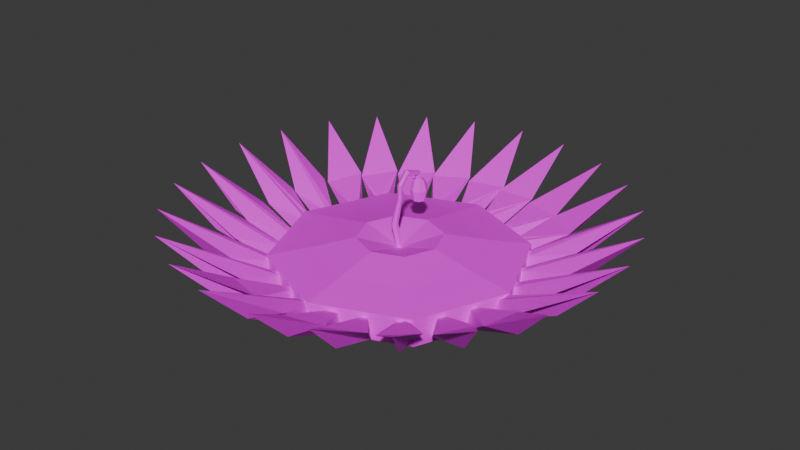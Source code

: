 # Source: pallensia.blend  (saved by Blender 4.4.32; exported with 4.5.12 LTS)
import bpy
from mathutils import Matrix  # noqa: F401  (used for matrix-valued properties, if any)

bpy.ops.wm.read_factory_settings(use_empty=True)
scene = bpy.context.scene
scene.name = 'Scene'

# ---- collections
col_collection = bpy.data.collections.new('Collection'); scene.collection.children.link(col_collection)

# ---- images (referenced by path relative to the original .blend; pixels are not part of the script)
import os
ASSET_DIR = os.environ.get("B2B_ASSET_DIR", "")  # directory of the original .blend (textures are referenced by path, not embedded)
HERE = os.path.dirname(os.path.abspath(__file__))  # packed textures are extracted next to this script under _unpacked/

def load_image(name, relpath, width, height, colorspace="sRGB"):
    """Load a texture the original file referenced (path relative to the .blend, or extracted next to this script)."""
    p = next((c for c in (os.path.join(HERE, relpath), os.path.join(ASSET_DIR, relpath)) if relpath and os.path.exists(c)), "")
    if p:
        img = bpy.data.images.load(p, check_existing=True)
        img.name = name
    else:  # same state as the original file: an image datablock whose file is absent (Cycles renders it pink)
        img = bpy.data.images.new(name, width, height)
        img.source = "FILE"
        img.filepath = "//" + (relpath or name)
    img.colorspace_settings.name = colorspace
    return img
img_pallensia_1_png = load_image('pallensia_1.PNG', 'pallensia_1.PNG', 1024, 1024, 'sRGB')

# ---- materials (node trees are filled in below, after node groups)
mat_material = bpy.data.materials.new('Material')

# ---- material node trees
mat_material.use_nodes = True; mat_material.node_tree.nodes.clear()
_N = mat_material.node_tree.nodes; _L = mat_material.node_tree.links
n0 = _N.new('ShaderNodeBsdfPrincipled'); n0.name = 'Principled BSDF'; n0.location = (10, 300)
n1 = _N.new('ShaderNodeOutputMaterial'); n1.name = 'Material Output'; n1.location = (300, 300)
n2 = _N.new('ShaderNodeTexImage'); n2.name = 'Image Texture'; n2.location = (-280, 280)
n2.image = img_pallensia_1_png
_L.new(n0.outputs[0], n1.inputs[0])
_L.new(n2.outputs[0], n0.inputs[0])
n1.is_active_output = True

# ---- world
world_world = bpy.data.worlds.new('World'); scene.world = world_world
world_world.use_nodes = True; world_world.node_tree.nodes.clear()
_N = world_world.node_tree.nodes; _L = world_world.node_tree.links
n0 = _N.new('ShaderNodeOutputWorld'); n0.name = 'World Output'; n0.location = (300, 300)
n1 = _N.new('ShaderNodeBackground'); n1.name = 'Background'; n1.location = (10, 300)
n1.inputs[0].default_value = (0.05088, 0.05088, 0.05088, 1.0)
_L.new(n1.outputs[0], n0.inputs[0])
n0.is_active_output = True
world_world.color = (0.05088, 0.05088, 0.05088)
world_world.sun_shadow_jitter_overblur = 0.0

# ---- meshes
me_sphere = bpy.data.meshes.new('Sphere')
me_sphere.from_pydata([(0.03374, 0.2304, 0.6422), (0.04728, 0.2439, 0.5766), (0.03374, 0.2304, 0.4972), (0.04728, 0.1977, 0.6422), (0.06642, 0.1977, 0.5766), (0.04728, 0.1977, 0.4972), (0.03374, 0.165, 0.6422), (0.04728, 0.1515, 0.5766), (0.03374, 0.165, 0.4972), (0.001051, 0.1515, 0.6422), (0.001051, 0.1323, 0.5766), (0.001051, 0.1515, 0.4972), (-0.03164, 0.165, 0.6422), (-0.04518, 0.1515, 0.5766), (-0.03164, 0.165, 0.4972), (0.001051, 0.1977, 0.5163), (-0.04518, 0.1977, 0.6422), (-0.06432, 0.1977, 0.5766), (-0.04518, 0.1977, 0.4972), (-0.03164, 0.2304, 0.6422), (-0.04518, 0.2439, 0.5766), (-0.03164, 0.2304, 0.4972), (0.001051, 0.1977, 0.6661), (0.001051, 0.2439, 0.6422), (0.001051, 0.2631, 0.5766), (0.001051, 0.2439, 0.4972), (-1.103, 0.4198, 0.2455), (-1.28, 0.3125, 0.2147), (-1.566, 0.4269, 0.5271), (-1.135, 0.134, 0.2346), (-0.9615, 0.6834, 0.2455), (-1.16, 0.6239, 0.2147), (-1.408, 0.8065, 0.5271), (-0.7746, 0.3453, -0.001093), (-1.065, 0.415, 0.2346), (-0.77, 0.8931, 0.2455), (-0.9766, 0.8827, 0.2147), (-1.174, 1.119, 0.5271), (-0.9343, 0.6571, 0.2346), (-0.5277, 1.054, 0.2455), (-0.7306, 1.095, 0.2147), (-0.8642, 1.372, 0.5271), (-0.7447, 0.8657, 0.2346), (-0.9539, -0.6994, 0.2455), (-0.9601, -0.9061, 0.2147), (-1.212, -1.084, 0.5271), (-0.7318, -0.8821, 0.2346), (-0.7623, -0.3739, 0.01474), (-1.098, -0.4373, 0.2455), (-1.156, -0.6359, 0.2147), (-1.444, -0.7448, 0.5271), (-0.9291, -0.6699, 0.2346), (-1.17, -0.1626, 0.2455), (-1.274, -0.3417, 0.2147), (-1.579, -0.3787, 0.5271), (-0.8024, -0.2808, -0.001093), (-1.061, -0.4288, 0.2346), (-1.172, 0.1443, 0.2455), (-1.318, -0.002046, 0.2147), (-1.623, 0.04084, 0.5271), (-1.135, -0.1409, 0.2346), (-0.2603, 1.15, 0.2455), (-0.4477, 1.238, 0.2147), (-0.5113, 1.539, 0.5271), (-0.346, 0.7734, -0.001093), (-0.516, 1.018, 0.2346), (0.03743, 1.179, 0.2455), (-0.122, 1.311, 0.2147), (-0.1079, 1.618, 0.5271), (-0.2431, 1.116, 0.2346), (0.3181, 1.136, 0.2455), (0.1948, 1.302, 0.2147), (0.2818, 1.597, 0.5271), (0.03063, 1.142, 0.2346), (0.3746, 0.7594, 0.01474), (0.6004, 1.016, 0.2455), (0.5239, 1.208, 0.2147), (0.684, 1.471, 0.5271), (0.28, 0.8004, -0.001093), (0.324, 1.095, 0.2346), (0.8261, 0.8437, 0.2455), (0.7976, 1.049, 0.2147), (1.016, 1.266, 0.5271), (0.5766, 0.9867, 0.2346), (1.012, 0.6095, 0.2455), (1.036, 0.8149, 0.2147), (1.302, 0.9705, 0.5271), (0.8066, 0.8105, 0.2346), (0.7894, 0.3119, 0.01474), (1.129, 0.3507, 0.2455), (1.201, 0.5445, 0.2147), (1.496, 0.6322, 0.5271), (0.7467, 0.4057, -0.001093), (0.9773, 0.5949, 0.2346), (0.6386, -0.9981, 0.2455), (0.8446, -1.017, 0.2147), (1.007, -1.279, 0.5271), (0.8344, -0.7875, 0.2346), (0.2989, -0.7976, 0.01474), (0.3305, -1.138, 0.2455), (0.5228, -1.214, 0.2147), (0.6042, -1.511, 0.5271), (0.3936, -0.7569, -0.001093), (0.578, -0.9914, 0.2346), (0.05031, -1.184, 0.2455), (0.2188, -1.304, 0.2147), (0.2271, -1.612, 0.5271), (0.3255, -1.1, 0.2346), (0.8963, -0.7746, 0.2455), (1.099, -0.7337, 0.2147), (1.329, -0.9383, 0.5271), (0.7413, -0.4209, -0.001093), (1.024, -0.5169, 0.2346), (0.7949, -0.3031, 0.01474), (1.072, -0.5039, 0.2455), (1.256, -0.4097, 0.2147), (1.533, -0.5444, 0.5271), (1.125, -0.2213, 0.2346), (1.181, 0.06428, 0.2455), (1.299, 0.2346, 0.2147), (1.606, 0.2475, 0.5271), (1.094, 0.3382, 0.2346), (1.163, -0.2191, 0.2455), (1.318, -0.08168, 0.2147), (1.62, -0.1426, 0.5271), (1.144, 0.0678, 0.2346), (-0.2477, -1.158, 0.2455), (-0.1147, -1.317, 0.2147), (-0.184, -1.617, 0.5271), (0.03958, -1.147, 0.2346), (-0.3112, -0.792, 0.01474), (-0.5162, -1.066, 0.2455), (-0.4247, -1.251, 0.2147), (-0.5636, -1.526, 0.5271), (-0.2138, -0.8254, -0.001093), (-0.2344, -1.123, 0.2346), (-0.7602, -0.907, 0.2455), (-0.7169, -1.109, 0.2147), (-0.9188, -1.342, 0.5271), (-0.4083, -0.7479, -0.001093), (-0.501, -1.031, 0.2346), (-0.855, 0.1416, 0.01707), (-0.8491, 0.1559, 0.1533), (-0.856, 0.1391, 0.01383), (-0.8451, 0.1655, 0.1571), (-0.8414, 0.1744, 0.1524), (-0.8261, 0.2115, 0.1506), (-0.8533, 0.1458, 0.01059), (-0.8533, 0.1458, 0.00677), (-0.8144, 0.2398, 0.01557), (-0.8141, 0.2405, 0.01604), (-0.8514, 0.1504, 0.008005), (-0.77, 0.347, 4.566e-05), (-0.7642, 0.361, 0.1482), (-0.7704, 0.3459, -0.001752), (-0.763, 0.3638, 0.1496), (-0.7616, 0.367, 0.1484), (-0.7439, 0.4099, 0.1498), (-0.732, 0.4387, 0.01769), (-0.7308, 0.4415, 0.01988), (-0.7695, 0.3481, -0.0009122), (-0.6921, 0.5348, 0.02424), (-0.6871, 0.5471, 0.158), (-0.6931, 0.5326, 0.02012), (-0.6797, 0.5648, 0.1686), (-0.669, 0.5907, 0.1627), (-0.651, 0.6343, 0.1675), (-0.6886, 0.5433, 0.01922), (-0.6887, 0.5432, 0.01256), (-0.6318, 0.652, 0.05787), (-0.6461, 0.6461, 0.05137), (-0.6506, 0.6351, 0.04163), (-0.6461, 0.6461, 0.1276), (-0.6866, 0.5482, 0.01492), (-0.5414, 0.6894, 0.02598), (-0.5275, 0.6952, 0.1565), (-0.5439, 0.6884, 0.02297), (-0.5136, 0.701, 0.1615), (-0.5013, 0.706, 0.1548), (-0.4655, 0.7208, 0.1526), (-0.5331, 0.6929, 0.01739), (-0.5331, 0.6928, 0.01136), (-0.4373, 0.7325, 0.01983), (-0.4401, 0.7314, 0.01803), (-0.5286, 0.6947, 0.01247), (-0.6111, -0.6605, 0.1632), (-0.5996, -0.6653, 0.0377), (-0.5975, -0.6662, 0.0337), (-0.6377, -0.6495, 0.1797), (-0.6546, -0.6254, 0.1655), (-0.6674, -0.5945, 0.1619), (-0.6461, -0.6461, 0.1783), (-0.6159, -0.6586, 0.03345), (-0.6157, -0.6586, 0.02212), (-0.6718, -0.584, 0.03193), (-0.6779, -0.5693, 0.03951), (-0.6207, -0.6566, 0.02459), (-0.6461, -0.6461, 0.03317), (-0.72, -0.4675, 0.00894), (-0.726, -0.4531, 0.1505), (-0.719, -0.4701, 0.005475), (-0.7284, -0.4472, 0.1529), (-0.7308, -0.4416, 0.1501), (-0.7467, -0.4031, 0.1488), (-0.7202, -0.4671, 0.004141), (-0.7202, -0.4672, 0.002431), (-0.7562, -0.3802, 0.04398), (-0.7582, -0.3753, 0.01339), (-0.7521, -0.3901, 0.01145), (-0.7221, -0.4625, 0.003791), (-0.8052, -0.262, 0.1481), (-0.7994, -0.2759, -0.0006383), (-0.7991, -0.2767, -0.001912), (-0.8063, -0.2593, 0.1495), (-0.8076, -0.2561, 0.1483), (-0.8257, -0.2125, 0.1502), (-0.8374, -0.1843, 0.0186), (-0.8389, -0.1806, 0.02156), (-0.7997, -0.2752, -0.001303), (-0.8888, -0.06012, 0.1612), (-0.8839, -0.07194, 0.03245), (-0.883, -0.07409, 0.0284), (-0.8983, -0.03708, 0.1753), (-0.9131, -0.001378, 0.1684), (-0.9137, -8.394e-08, 0.1686), (-0.9018, 0.02878, 0.1651), (-0.8893, -0.05877, 0.02779), (-0.8893, -0.05891, 0.01832), (-0.8996, 0.03394, 0.03718), (-0.8917, 0.05312, 0.04664), (-0.8913, -0.05392, 0.02075), (-0.9137, -1.049e-07, 0.03837), (-0.3276, 0.778, 0.1481), (-0.3418, 0.7721, 0.0006044), (-0.3432, 0.7715, -0.001609), (-0.3249, 0.7791, 0.1495), (-0.3219, 0.7803, 0.1482), (-0.2803, 0.7976, 0.1488), (-0.2491, 0.8105, 0.0162), (-0.2499, 0.8102, 0.0156), (-0.3405, 0.7726, -0.0006211), (-0.1441, 0.854, 0.01771), (-0.1315, 0.8592, 0.1555), (-0.1464, 0.853, 0.01355), (-0.1178, 0.8649, 0.1635), (-0.05483, 0.891, 0.1627), (-0.09879, 0.8728, 0.1586), (-0.1392, 0.856, 0.01267), (-0.1392, 0.856, 0.00816), (-0.02429, 0.9036, 0.05519), (-0.04637, 0.8945, 0.03593), (-0.1342, 0.8581, 0.01045), (0.06144, 0.8882, 0.03673), (0.07508, 0.8826, 0.1602), (0.05906, 0.8892, 0.03399), (0.09421, 0.8747, 0.1667), (0.1103, 0.868, 0.1575), (0.1447, 0.8537, 0.1548), (0.0749, 0.8827, 0.02528), (0.07479, 0.8827, 0.01667), (0.1721, 0.8424, 0.02418), (0.1668, 0.8446, 0.02098), (0.0792, 0.8809, 0.01764), (0.2965, 0.7909, 0.1481), (0.2822, 0.7968, 0.0007756), (0.2807, 0.7974, -0.00156), (0.2991, 0.7898, 0.1493), (0.3019, 0.7886, 0.1481), (0.343, 0.7716, 0.1483), (0.3713, 0.7599, 0.02561), (0.3734, 0.759, 0.01435), (0.2836, 0.7962, -0.0005439), (0.4828, 0.7137, 0.1529), (0.4697, 0.7191, 0.01116), (0.4674, 0.7201, 0.006962), (0.4925, 0.7097, 0.1585), (0.5055, 0.7043, 0.1548), (0.5498, 0.686, 0.1584), (0.4713, 0.7185, 0.006341), (0.4713, 0.7185, 0.003906), (0.581, 0.673, 0.04389), (0.5652, 0.6796, 0.03034), (0.4763, 0.7164, 0.006128), (0.6604, 0.6116, 0.04314), (0.6659, 0.5981, 0.1625), (0.6594, 0.6139, 0.04056), (0.6752, 0.5758, 0.1696), (0.6827, 0.5575, 0.1589), (0.6967, 0.5239, 0.156), (0.6672, 0.595, 0.02979), (0.6672, 0.5952, 0.01971), (0.7079, 0.4968, 0.02648), (0.7051, 0.5035, 0.0226), (0.669, 0.5908, 0.0206), (0.747, 0.4024, 0.001834), (0.753, 0.388, 0.1482), (0.7461, 0.4046, -0.001288), (0.7541, 0.3852, 0.1495), (0.7553, 0.3823, 0.1482), (0.772, 0.342, 0.1477), (0.7797, 0.3233, 0.06476), (0.7835, 0.3143, 0.01272), (0.7478, 0.4006, 1.175e-05), (0.6235, -0.6554, 0.1642), (0.6369, -0.6499, 0.0479), (0.6392, -0.6489, 0.04544), (0.5988, -0.6656, 0.1717), (0.5791, -0.6738, 0.1599), (0.5459, -0.6876, 0.1567), (0.618, -0.6577, 0.03302), (0.6182, -0.6576, 0.02188), (0.5266, -0.6955, 0.02361), (0.5191, -0.6987, 0.02785), (0.6138, -0.6594, 0.02271), (0.3727, -0.7593, 0.1469), (0.3873, -0.7533, -0.001997), (0.3874, -0.7532, -0.002214), (0.3717, -0.7597, 0.1474), (0.3706, -0.7602, 0.1469), (0.3295, -0.7772, 0.1467), (0.3188, -0.7816, 0.0997), (0.3031, -0.7881, 0.01147), (0.3872, -0.7533, -0.002122), (0.2004, -0.8307, 0.00395), (0.1869, -0.8363, 0.1502), (0.2028, -0.8297, -0.000325), (0.1812, -0.8386, 0.1534), (0.1738, -0.8417, 0.1511), (0.1287, -0.8604, 0.1544), (0.2025, -0.8298, -0.0003925), (0.2025, -0.8298, -0.0006218), (0.1069, -0.8694, 0.0251), (0.09662, -0.8737, 0.03384), (0.1974, -0.8319, 0.001571), (0.7329, -0.4364, 0.1492), (0.7386, -0.4227, 0.001696), (0.7393, -0.4209, -0.001408), (0.7311, -0.4407, 0.1516), (0.7289, -0.4461, 0.1498), (0.7104, -0.4908, 0.1526), (0.6971, -0.5229, 0.0288), (0.7002, -0.5153, 0.02248), (0.7378, -0.4246, 0.0001457), (0.8215, -0.2224, 0.1488), (0.8276, -0.2078, 0.003976), (0.8287, -0.2053, 0.0003666), (0.8201, -0.226, 0.1504), (0.8186, -0.2295, 0.1486), (0.8023, -0.269, 0.1476), (0.8284, -0.2059, 8.394e-05), (0.8284, -0.2059, -0.0003005), (0.7957, -0.2848, 0.07611), (0.7913, -0.2954, 0.01203), (0.8061, -0.2598, 0.00703), (0.8264, -0.2107, 0.001145), (0.8325, 0.1961, 0.1504), (0.8269, 0.2095, 0.004842), (0.8259, 0.212, 0.0006148), (0.835, 0.19, 0.1538), (0.8382, 0.1823, 0.1513), (0.8566, 0.1378, 0.1544), (0.8262, 0.2111, 0.0004549), (0.8262, 0.2111, -5.204e-05), (0.8698, 0.106, 0.03341), (0.8656, 0.116, 0.02493), (0.8283, 0.2061, 0.002096), (0.9064, 0.0176, 0.04661), (0.911, 0.006541, 0.1665), (0.9055, 0.01962, 0.04274), (0.9044, -0.02242, 0.177), (0.9137, 0.0, 0.1706), (0.8946, -0.04614, 0.1626), (0.8813, -0.07822, 0.1592), (0.9123, -0.003404, 0.0409), (0.9137, -2.098e-08, 0.04296), (0.9123, -0.003223, 0.0272), (0.8705, -0.1043, 0.0333), (0.875, -0.09342, 0.02746), (0.9106, -0.007466, 0.02794), (-0.01647, -0.9069, 0.1649), (-0.003215, -0.9123, 0.04978), (-0.000905, -0.9133, 0.04736), (-0.04213, -0.8962, 0.1726), (-0.06257, -0.8878, 0.1604), (-0.09557, -0.8741, 0.1572), (-0.02297, -0.9042, 0.03437), (-0.02282, -0.9042, 0.02279), (-0.114, -0.8664, 0.02435), (-0.1222, -0.8631, 0.02892), (-0.02714, -0.9024, 0.02361), (-0.2309, -0.818, 0.1483), (-0.2163, -0.8241, 0.002383), (-0.2139, -0.8251, -0.00114), (-0.2338, -0.8168, 0.1496), (-0.2367, -0.8156, 0.1482), (-0.2765, -0.7991, 0.1473), (-0.2908, -0.7932, 0.08311), (-0.3028, -0.7882, 0.01181), (-0.2597, -0.8061, 0.005526), (-0.2184, -0.8232, 0.0002877), (-0.4236, -0.7382, 0.1488), (-0.4098, -0.7439, 0.0006732), (-0.4085, -0.7445, -0.00163), (-0.4272, -0.7367, 0.1508), (-0.4318, -0.7348, 0.1493), (-0.4764, -0.7163, 0.1519), (-0.5021, -0.7057, 0.02142), (-0.5086, -0.703, 0.02682), (-0.4112, -0.7434, -0.0004868), (9.443e-08, 0.9137, -0.009549), (1.049e-08, 0.9137, 0.1865), (0.6461, 0.6461, -0.009549), (0.6461, 0.6461, 0.1865), (0.9137, 0.0, -0.009549), (0.9137, 4.197e-08, 0.1865), (0.6461, -0.6461, -0.009549), (0.6461, -0.6461, 0.1865), (1.049e-08, -0.9137, -0.009549), (9.443e-08, -0.9137, 0.1865), (-0.6461, -0.6461, -0.009549), (-0.6461, -0.6461, 0.1865), (-0.9137, -1.049e-07, -0.009549), (-0.9137, -8.394e-08, 0.1865), (-0.6461, 0.6461, -0.009549), (-0.6461, 0.6461, 0.1865), (1.049e-08, -6.295e-08, 0.2064), (0.3046, 0.0, 0.296), (0.6091, -6.295e-08, 0.2365), (-0.6091, -8.394e-08, 0.2365), (-0.3046, -6.295e-08, 0.296), (1.049e-08, 0.6091, 0.2365), (9.443e-08, 0.3046, 0.296), (1.049e-08, -0.3046, 0.296), (9.443e-08, -0.6091, 0.2365), (0.4307, -0.4307, 0.2365), (0.2154, -0.2154, 0.296), (-0.2154, 0.2154, 0.296), (-0.4307, 0.4307, 0.2365), (0.2154, 0.2154, 0.296), (0.4307, 0.4307, 0.2365), (-0.4307, -0.4307, 0.2365), (-0.2154, -0.2154, 0.296), (0.001051, 0.01559, 0.5719), (0.01695, 0.00641, 0.5719), (0.01695, -0.01195, 0.5719), (0.001051, -0.02113, 0.5719), (-0.01485, -0.01195, 0.5719), (-0.01485, 0.00641, 0.5719), (0.001051, 0.01265, 0.6538), (-0.006878, 0.07481, 0.7104), (-0.001617, 0.1691, 0.6915), (0.01605, 0.1768, 0.6939), (0.001051, 0.1977, 0.6661), (0.01464, 0.07481, 0.7228), (0.01849, 0.00494, 0.6603), (0.01871, 0.1914, 0.7063), (0.01464, 0.07481, 0.7477), (0.01849, -0.01048, 0.6732), (0.003718, 0.1984, 0.7164), (-0.006878, 0.07481, 0.7601), (0.001051, -0.01819, 0.6797), (-0.01394, 0.1908, 0.714), (-0.0284, 0.07481, 0.7477), (-0.01638, -0.01048, 0.6732), (-0.01661, 0.1761, 0.7016), (-0.0284, 0.07481, 0.7228), (-0.01638, 0.00494, 0.6603), (0.01055, 0.1778, 0.6538), (0.001051, 0.1748, 0.6543), (-0.004045, 0.1735, 0.6525), (0.01667, 0.1806, 0.6539), (0.01697, 0.1818, 0.6545), (0.02006, 0.1956, 0.6558), (0.02094, 0.2013, 0.655), (0.0204, 0.1977, 0.6561), (0.008246, 0.2129, 0.6567), (0.0123, 0.2089, 0.6579), (0.004627, 0.2153, 0.6562), (-0.01257, 0.2098, 0.6565), (-0.01136, 0.2101, 0.657), (0.001051, 0.2138, 0.6578), (-0.01617, 0.2086, 0.6549), (-0.01848, 0.1977, 0.656), (-0.02012, 0.1908, 0.6537), (-0.02061, 0.1875, 0.6527), (-0.008206, 0.1758, 0.6528), (-0.01491, 0.1817, 0.6544), (-0.05492, -0.006315, 0.3822), (-0.03247, 0.006643, 0.3822), (-0.05492, -0.03223, 0.3822), (-0.03247, -0.04519, 0.3822), (-0.01003, -0.03223, 0.3822), (-0.01003, -0.006315, 0.3822), (5.328e-09, -6.656e-08, 0.2064), (-0.002378, 0.01792, 0.2119), (0.01061, 0.01061, 0.2108), (0.01697, 0.006713, 0.2122), (8.607e-09, 0.01666, 0.2113), (0.01709, -6.328e-08, 0.2114), (0.0168, -0.01578, 0.2132), (0.01615, -0.01615, 0.2131), (1.033e-08, -0.02548, 0.2139), (-0.002868, -0.02714, 0.2147), (-0.01815, -0.01815, 0.2139), (-0.02234, -0.01594, 0.2149), (-0.0221, 0.006598, 0.2137), (-0.02193, -6.525e-08, 0.2128), (-0.01222, 0.01222, 0.2114)], [], [(25, 24, 1, 2), (23, 22, 0), (15, 25, 2), (24, 23, 0, 1), (15, 2, 5), (1, 0, 3, 4), (2, 1, 4, 5), (0, 22, 3), (3, 22, 6), (15, 5, 8), (4, 3, 6, 7), (5, 4, 7, 8), (8, 7, 10, 11), (6, 22, 9), (15, 8, 11), (7, 6, 9, 10), (11, 10, 13, 14), (9, 22, 12), (15, 11, 14), (10, 9, 12, 13), (14, 13, 17, 18), (12, 22, 16), (15, 14, 18), (13, 12, 16, 17), (18, 17, 20, 21), (16, 22, 19), (15, 18, 21), (17, 16, 19, 20), (21, 20, 24, 25), (19, 22, 23), (15, 21, 25), (20, 19, 23, 24), (29, 143, 141, 142), (26, 28, 29, 142, 144, 145, 146), (29, 28, 27, 148, 147, 143), (27, 28, 26, 150, 149), (26, 146, 150), (148, 27, 149, 151), (34, 33, 154, 152, 153), (157, 30, 32, 34, 153, 155, 156), (33, 34, 32, 31), (31, 32, 30, 159, 158), (30, 157, 159), (33, 31, 158, 160, 154), (38, 163, 161, 162), (166, 35, 37, 38, 162, 164, 165), (38, 37, 36, 168, 167, 163), (36, 37, 35, 169, 170, 171), (172, 169, 35, 166), (173, 168, 36, 171), (42, 176, 174, 175), (179, 39, 41, 42, 175, 177, 178), (176, 42, 41, 40, 181, 180), (40, 41, 39, 182, 183), (182, 39, 179), (184, 181, 40, 183), (185, 46, 187, 186), (189, 190, 43, 45, 46, 185, 188, 191), (192, 187, 46, 45, 44, 193), (44, 45, 43, 195, 194), (190, 195, 43), (193, 44, 194, 197, 196), (199, 51, 200, 198), (48, 50, 51, 199, 201, 202, 203), (51, 50, 49, 205, 204, 200), (49, 50, 48, 47), (47, 48, 203, 206, 207), (205, 49, 47, 207, 208, 209), (210, 56, 55, 212, 211), (52, 54, 56, 210, 213, 214, 215), (55, 56, 54, 53), (53, 54, 52, 217, 216), (52, 215, 217), (55, 53, 216, 218, 212), (219, 60, 221, 220), (57, 59, 60, 219, 222, 223, 224, 225), (60, 59, 58, 227, 226, 221), (58, 59, 57, 229, 228), (57, 225, 229), (227, 58, 228, 231, 230), (232, 65, 64, 234, 233), (237, 61, 63, 65, 232, 235, 236), (64, 65, 63, 62), (62, 63, 61, 238, 239), (61, 237, 238), (64, 62, 239, 240, 234), (69, 243, 241, 242), (245, 66, 68, 69, 242, 244, 246), (243, 69, 68, 67, 248, 247), (67, 68, 66, 249, 250), (66, 245, 249), (251, 248, 67, 250), (73, 254, 252, 253), (257, 70, 72, 73, 253, 255, 256), (254, 73, 72, 71, 259, 258), (71, 72, 70, 260, 261), (70, 257, 260), (262, 259, 71, 261), (263, 79, 78, 265, 264), (268, 75, 77, 79, 263, 266, 267), (78, 79, 77, 76), (76, 77, 75, 74), (74, 75, 268, 269, 270), (265, 78, 76, 74, 270, 271), (272, 83, 274, 273), (277, 80, 82, 83, 272, 275, 276), (274, 83, 82, 81, 279, 278), (81, 82, 80, 280, 281), (80, 277, 280), (282, 279, 81, 281), (87, 285, 283, 284), (84, 86, 87, 284, 286, 287, 288), (285, 87, 86, 85, 290, 289), (85, 86, 84, 291, 292), (291, 84, 288), (85, 292, 293, 290), (93, 92, 296, 294, 295), (89, 91, 93, 295, 297, 298, 299), (92, 93, 91, 90), (90, 91, 89, 88), (300, 301, 88, 89, 299), (296, 92, 90, 88, 301, 302), (303, 97, 305, 304), (308, 94, 96, 97, 303, 306, 307), (97, 96, 95, 310, 309, 305), (95, 96, 94, 312, 311), (94, 308, 312), (310, 95, 311, 313), (314, 103, 102, 316, 315), (319, 99, 101, 103, 314, 317, 318), (102, 103, 101, 100), (100, 101, 99, 98), (321, 98, 99, 319, 320), (102, 100, 98, 321, 322, 316), (324, 107, 325, 323), (328, 104, 106, 107, 324, 326, 327), (329, 325, 107, 106, 105, 330), (105, 106, 104, 332, 331), (332, 104, 328), (330, 105, 331, 333), (334, 112, 111, 336, 335), (339, 108, 110, 112, 334, 337, 338), (111, 112, 110, 109), (109, 110, 108, 340, 341), (340, 108, 339), (111, 109, 341, 342, 336), (343, 117, 345, 344), (348, 114, 116, 117, 343, 346, 347), (345, 117, 116, 115, 350, 349), (115, 116, 114, 113), (351, 352, 113, 114, 348), (115, 113, 352, 353, 354, 350), (355, 121, 357, 356), (118, 120, 121, 355, 358, 359, 360), (357, 121, 120, 119, 362, 361), (119, 120, 118, 363, 364), (363, 118, 360), (119, 364, 365, 362), (125, 368, 366, 367), (122, 124, 125, 367, 370, 369, 371, 372), (125, 124, 123, 375, 373, 374, 368), (123, 124, 122, 376, 377), (372, 376, 122), (123, 377, 378, 375), (379, 129, 381, 380), (383, 384, 126, 128, 129, 379, 382), (385, 381, 129, 128, 127, 386), (127, 128, 126, 388, 387), (384, 388, 126), (386, 127, 387, 389), (390, 135, 134, 392, 391), (395, 131, 133, 135, 390, 393, 394), (134, 135, 133, 132), (132, 133, 131, 130), (397, 130, 131, 395, 396), (399, 392, 134, 132, 130, 397, 398), (400, 140, 139, 402, 401), (404, 405, 136, 138, 140, 400, 403), (139, 140, 138, 137), (137, 138, 136, 407, 406), (407, 136, 405), (408, 402, 139, 137, 406), (256, 255, 253, 252, 254, 258, 259, 262, 261, 260, 257), (266, 263, 264, 265, 271, 270, 269, 268, 267), (272, 273, 274, 278, 279, 282, 281, 280, 277, 276, 275), (286, 284, 283, 285, 289, 290, 293, 292, 291, 288, 287), (297, 295, 294, 296, 302, 301, 300, 299, 298), (358, 355, 356, 357, 361, 362, 365, 364, 363, 360, 359), (367, 366, 368, 374, 370), (371, 369, 370, 374, 373, 375, 378, 377, 376, 372), (346, 343, 344, 345, 349, 350, 354, 353, 352, 351, 348, 347), (337, 334, 335, 336, 342, 341, 340, 339, 338), (317, 314, 315, 316, 322, 321, 320, 319, 318), (326, 324, 323, 325, 329, 330, 333, 331, 332, 328, 327), (311, 312, 308, 307, 306, 303, 304, 305, 309, 310, 313), (403, 400, 401, 402, 408, 406, 407, 405, 404), (393, 390, 391, 392, 399, 398, 397, 396, 395, 394), (188, 185, 186, 187, 192, 193, 196, 197, 191), (388, 384, 383, 382, 379, 380, 381, 385, 386, 389, 387), (222, 219, 220, 221, 226, 227, 230, 231, 224, 223), (213, 210, 211, 212, 218, 216, 217, 215, 214), (201, 199, 198, 200, 204, 205, 209, 208, 207, 206, 203, 202), (195, 190, 189, 191, 197, 194), (161, 163, 167, 168, 173, 171, 170, 172, 166, 165, 164, 162), (155, 153, 152, 154, 160, 158, 159, 157, 156), (144, 142, 141, 143, 147, 148, 151, 149, 150, 146, 145), (228, 229, 225, 224, 231), (242, 241, 243, 247, 248, 251, 250, 249, 245, 246, 244), (232, 233, 234, 240, 239, 238, 237, 236, 235), (175, 174, 176, 180, 181, 184, 183, 182, 179, 178, 177), (170, 169, 172), (409, 410, 412, 411), (411, 412, 414, 413), (413, 414, 416, 415), (415, 416, 418, 417), (417, 418, 420, 419), (419, 420, 422, 421), (438, 425, 426), (421, 422, 424, 423), (423, 424, 410, 409), (409, 411, 413, 415, 417, 419, 421, 423), (426, 425, 435), (430, 410, 424, 437), (432, 425, 441), (435, 425, 432), (436, 429, 425), (439, 412, 410, 430), (441, 425, 429), (420, 440, 428, 422), (440, 441, 429, 428), (425, 438, 431), (438, 439, 430, 431), (424, 422, 428, 437), (437, 428, 429, 436), (416, 434, 433, 418), (434, 435, 432, 433), (418, 433, 440, 420), (433, 432, 441, 440), (425, 431, 436), (431, 430, 437, 436), (414, 427, 434, 416), (427, 426, 435, 434), (412, 439, 427, 414), (439, 438, 426, 427), (467, 470, 451, 450, 469, 468), (474, 473, 455, 451, 470, 471, 472), (477, 458, 455, 473, 476, 475), (481, 461, 458, 477, 480, 479, 478), (484, 464, 461, 481, 482, 483), (485, 469, 450, 464, 484, 486), (487, 447, 442, 488), (489, 446, 447, 487), (490, 445, 446, 489), (491, 444, 445, 490), (492, 443, 444, 491), (488, 442, 443, 492), (447, 466, 448, 442), (466, 465, 449, 448), (465, 464, 450, 449), (446, 463, 466, 447), (463, 462, 465, 466), (462, 461, 464, 465), (445, 460, 463, 446), (460, 459, 462, 463), (459, 458, 461, 462), (444, 457, 460, 445), (457, 456, 459, 460), (456, 455, 458, 459), (443, 454, 457, 444), (454, 453, 456, 457), (453, 451, 455, 456), (442, 448, 454, 443), (448, 449, 453, 454), (449, 450, 451, 453), (477, 475, 476, 452, 480), (476, 473, 474, 452), (452, 474, 472, 471), (470, 467, 468, 452, 471), (485, 486, 452, 468, 469), (484, 483, 482, 452, 486), (481, 478, 479, 452, 482), (452, 479, 480), (494, 488, 492, 496, 495, 497), (498, 496, 492, 491, 499), (500, 499, 491, 490, 502, 501), (504, 503, 502, 490, 489), (506, 504, 489, 487, 505), (488, 494, 507, 505, 487), (498, 493, 495, 496), (493, 498, 499, 500), (503, 493, 501, 502), (493, 500, 501), (493, 506, 505, 507), (506, 493, 503, 504), (497, 495, 493), (494, 497, 493, 507)])
_uv = me_sphere.uv_layers.new(name='UVMap')
_uv.uv.foreach_set('vector', [0.7617, 0.3476, 0.76, 0.3309, 0.7708, 0.3309, 0.7693, 0.3476, 0.6278, 0.7489, 0.6321, 0.7396, 0.6354, 0.7489, 0.1883, 0.7396, 0.1845, 0.7304, 0.1921, 0.7304, 0.76, 0.3309, 0.7616, 0.3165, 0.7692, 0.3165, 0.7708, 0.3309, 0.1883, 0.7396, 0.1921, 0.7304, 0.1975, 0.7358, 0.7708, 0.3309, 0.7692, 0.3165, 0.7747, 0.316, 0.7785, 0.3302, 0.7693, 0.3476, 0.7708, 0.3309, 0.7785, 0.3302, 0.7748, 0.3471, 0.6354, 0.7489, 0.6321, 0.7396, 0.6408, 0.7435, 0.6408, 0.7435, 0.6321, 0.7396, 0.6408, 0.7358, 0.1883, 0.7396, 0.1975, 0.7358, 0.1975, 0.7434, 0.7785, 0.3302, 0.7823, 0.316, 0.7881, 0.3164, 0.7867, 0.3307, 0.7821, 0.3472, 0.7785, 0.3302, 0.7867, 0.3307, 0.7879, 0.3475, 0.7879, 0.3475, 0.7867, 0.3307, 0.7975, 0.3307, 0.7955, 0.3475, 0.6408, 0.7358, 0.6321, 0.7396, 0.6354, 0.7305, 0.1883, 0.7396, 0.1975, 0.7434, 0.1921, 0.7488, 0.7867, 0.3307, 0.7881, 0.3164, 0.7957, 0.3164, 0.7975, 0.3307, 0.7955, 0.3475, 0.7975, 0.3307, 0.8045, 0.3302, 0.8005, 0.3472, 0.6354, 0.7305, 0.6321, 0.7396, 0.6278, 0.7305, 0.1883, 0.7396, 0.1921, 0.7488, 0.1845, 0.7488, 0.7975, 0.3307, 0.7957, 0.3164, 0.8007, 0.316, 0.8045, 0.3302, 0.6252, 0.7304, 0.6224, 0.7133, 0.6326, 0.7133, 0.6324, 0.7305, 0.6278, 0.7305, 0.6321, 0.7396, 0.6224, 0.7358, 0.1883, 0.7396, 0.1845, 0.7488, 0.1791, 0.7434, 0.6224, 0.7133, 0.6252, 0.6992, 0.6324, 0.6992, 0.6326, 0.7133, 0.6324, 0.7305, 0.6326, 0.7133, 0.6423, 0.7133, 0.6393, 0.7304, 0.6224, 0.7358, 0.6321, 0.7396, 0.6224, 0.7435, 0.1883, 0.7396, 0.1791, 0.7434, 0.1791, 0.7358, 0.6326, 0.7133, 0.6324, 0.6992, 0.6393, 0.6992, 0.6423, 0.7133, 0.7564, 0.3471, 0.7525, 0.3302, 0.76, 0.3309, 0.7617, 0.3476, 0.6224, 0.7435, 0.6321, 0.7396, 0.6278, 0.7489, 0.1883, 0.7396, 0.1791, 0.7358, 0.1845, 0.7304, 0.7525, 0.3302, 0.7563, 0.316, 0.7616, 0.3165, 0.76, 0.3309, 0.6183, 0.8657, 0.618, 0.939, 0.6172, 0.9389, 0.5937, 0.9208, 0.7509, 0.7647, 0.6963, 0.8416, 0.6963, 0.7356, 0.735, 0.6894, 0.7373, 0.6898, 0.7393, 0.6904, 0.7477, 0.6922, 0.9277, 0.09227, 0.9353, -2.742e-09, 0.9602, 0.0683, 0.9602, 0.1287, 0.9596, 0.1281, 0.9581, 0.1285, 0.8745, 0.4628, 0.874, 0.5288, 0.8391, 0.4357, 0.8524, 0.364, 0.8526, 0.364, 0.4505, 0.8607, 0.4751, 0.9316, 0.4505, 0.9479, 0.8745, 0.3644, 0.8745, 0.4628, 0.8526, 0.364, 0.8735, 0.3644, 0.03134, 0.8917, 0.03134, 0.9643, 0.03081, 0.965, 0.0304, 0.9648, 0.006965, 0.9429, 0.8048, 0.3692, 0.8075, 0.4425, 0.7532, 0.5191, 0.7532, 0.4126, 0.7947, 0.364, 0.7953, 0.3643, 0.7959, 0.3646, 0.9277, 0.1527, 0.8973, 0.1084, 0.8976, -1.719e-08, 0.9277, 0.07339, 0.5665, 0.7969, 0.5659, 0.8629, 0.531, 0.7698, 0.5442, 0.6993, 0.5448, 0.6991, 0.6183, 0.8657, 0.6418, 0.9303, 0.6183, 0.9465, 0.5665, 0.6948, 0.5665, 0.7969, 0.5448, 0.6991, 0.5654, 0.6942, 0.5659, 0.6941, 1.0, 0.7265, 1.0, 0.7866, 0.9992, 0.7861, 0.9809, 0.7636, 0.8038, 0.7043, 0.8057, 0.7644, 0.7518, 0.8411, 0.7518, 0.7338, 0.7886, 0.6909, 0.7918, 0.6935, 0.7962, 0.6976, 0.9419, 0.484, 0.9419, 0.364, 0.9712, 0.4445, 0.9681, 0.5323, 0.9669, 0.5316, 0.9655, 0.5334, 0.91, 0.4597, 0.9094, 0.5257, 0.8745, 0.4326, 0.8855, 0.3739, 0.8887, 0.3749, 0.891, 0.3738, 0.6888, 0.7463, 0.6782, 0.7575, 0.6782, 0.6967, 0.6958, 0.741, 0.909, 0.3645, 0.91, 0.364, 0.91, 0.4597, 0.891, 0.3738, 0.9095, 0.6689, 0.9306, 0.726, 0.9301, 0.7255, 0.9057, 0.7114, 0.3064, 0.693, 0.3083, 0.7649, 0.2547, 0.8422, 0.2547, 0.7337, 0.2923, 0.69, 0.2956, 0.6906, 0.2983, 0.6912, 0.9306, 0.726, 0.9095, 0.6689, 0.9057, 0.5418, 0.9363, 0.6275, 0.9331, 0.7265, 0.932, 0.7258, 0.03551, 0.8256, 0.0348, 0.8917, -2.35e-08, 0.7985, 0.01318, 0.7278, 0.01384, 0.7279, 0.5665, 0.7571, 0.5665, 0.6941, 0.5842, 0.7338, 0.03446, 0.7292, 0.03551, 0.7292, 0.03551, 0.8256, 0.01384, 0.7279, 0.8681, 0.3313, 0.8759, 0.2853, 0.8923, 0.3455, 0.8917, 0.3448, 0.8241, 0.1621, 0.8313, 0.1618, 0.8358, 0.2261, 0.7801, 0.3081, 0.7801, 0.1999, 0.8133, 0.1569, 0.8176, 0.1608, 0.8191, 0.1622, 0.8934, 0.3429, 0.8923, 0.3455, 0.8759, 0.2853, 0.8681, 0.1569, 0.899, 0.2451, 0.8956, 0.344, 0.8652, 0.06863, 0.8973, 6.58e-08, 0.8973, 0.1, 0.8771, 0.1463, 0.8738, 0.1447, 0.171, 0.9155, 0.1442, 0.9191, 0.1783, 0.8636, 0.5308, 0.6925, 0.5291, 0.7837, 0.5106, 0.6925, 0.5247, 0.6961, 0.5298, 0.6931, 0.8075, 0.5496, 0.8192, 0.4883, 0.8359, 0.5632, 0.8352, 0.5629, 0.7518, 0.609, 0.6963, 0.6894, 0.6963, 0.5823, 0.7356, 0.5325, 0.7369, 0.5327, 0.7382, 0.533, 0.747, 0.5349, 0.8192, 0.4883, 0.8075, 0.364, 0.8391, 0.4531, 0.8364, 0.5635, 0.8361, 0.5634, 0.8359, 0.5632, 0.6224, 0.7997, 0.6221, 0.8657, 0.5871, 0.7725, 0.6004, 0.7003, 0.1986, 0.9189, 0.2317, 0.8451, 0.2281, 0.9157, 0.2051, 0.9187, 0.1986, 0.9198, 0.6224, 0.6992, 0.6224, 0.7997, 0.6004, 0.7003, 0.601, 0.6996, 0.6045, 0.6996, 0.6213, 0.6992, 0.8428, 0.9174, 0.869, 0.8547, 0.869, 0.9363, 0.8685, 0.9372, 0.8683, 0.9371, 0.7815, 0.07794, 0.7263, 0.1569, 0.7263, 0.05059, 0.767, 1.078e-08, 0.7675, 0.000254, 0.7682, 0.0006062, 0.7773, 0.005141, 0.5522, 0.3646, 0.5871, 0.4184, 0.5824, 0.53, 0.5708, 0.4651, 0.5708, 0.4651, 0.5824, 0.53, 0.531, 0.4448, 0.531, 0.3736, 0.5318, 0.3733, 0.4505, 0.8607, 0.4479, 0.9364, 0.4194, 0.9385, 0.5522, 0.3646, 0.5708, 0.4651, 0.5318, 0.3733, 0.5509, 0.3641, 0.5513, 0.364, 0.9712, 0.4917, 0.9936, 0.4386, 0.9936, 0.5098, 0.9929, 0.5092, 0.3633, 0.7604, 0.3083, 0.8381, 0.3083, 0.7322, 0.3431, 0.69, 0.347, 0.6933, 0.3532, 0.6991, 0.3534, 0.6993, 0.3601, 0.6991, 0.3107, 0.5783, 0.306, 0.69, 0.2944, 0.625, 0.2775, 0.5337, 0.2774, 0.5337, 0.2802, 0.5313, 0.2944, 0.625, 0.306, 0.69, 0.2547, 0.6048, 0.2547, 0.5416, 0.2591, 0.5419, 0.2865, 0.8422, 0.308, 0.9042, 0.2865, 0.9188, 0.2775, 0.5337, 0.2944, 0.625, 0.2591, 0.5419, 0.267, 0.5426, 0.2766, 0.5344, 0.8075, 0.7485, 0.8148, 0.6918, 0.8361, 0.7633, 0.836, 0.7638, 0.8356, 0.7635, 0.8035, 0.5373, 0.8052, 0.6126, 0.7518, 0.6909, 0.7518, 0.5811, 0.7936, 0.5325, 0.7941, 0.5327, 0.7947, 0.533, 0.8361, 0.7633, 0.8148, 0.6918, 0.8075, 0.5635, 0.839, 0.6521, 0.5106, 0.7953, 0.5099, 0.8615, 0.4751, 0.7683, 0.4885, 0.6964, 0.4887, 0.6964, 0.9665, 0.5418, 0.987, 0.5827, 0.9665, 0.6039, 0.5106, 0.693, 0.5106, 0.7953, 0.4887, 0.6964, 0.5095, 0.6926, 0.5101, 0.6925, 0.1107, 0.7656, 0.128, 0.8383, 0.1272, 0.8377, 0.101, 0.8237, 0.8335, 0.01161, 0.8348, 0.07652, 0.7815, 0.1561, 0.7815, 0.04484, 0.8198, 3.23e-09, 0.8224, 0.002051, 0.8256, 0.004951, 0.128, 0.8383, 0.1107, 0.7656, 0.101, 0.642, 0.1323, 0.731, 0.1293, 0.8383, 0.1284, 0.8379, 0.08691, 0.825, 0.08615, 0.8913, 0.05138, 0.798, 0.06252, 0.7383, 0.06722, 0.7361, 0.0828, 0.8913, 0.07781, 0.9414, 0.05359, 0.9422, 0.08585, 0.7275, 0.08691, 0.727, 0.08691, 0.825, 0.06722, 0.7361, 0.9109, 0.2706, 0.9238, 0.339, 0.9232, 0.339, 0.899, 0.3278, 0.2, 0.8425, 0.1986, 0.7709, 0.2518, 0.6898, 0.2518, 0.8025, 0.2159, 0.8451, 0.2114, 0.8444, 0.2079, 0.8438, 0.9238, 0.339, 0.9109, 0.2706, 0.899, 0.1569, 0.9297, 0.2436, 0.9264, 0.3422, 0.9247, 0.3413, 0.8702, 0.6299, 0.871, 0.5635, 0.9057, 0.6569, 0.8928, 0.7265, 0.8915, 0.7263, 0.4751, 0.8615, 0.4991, 0.9216, 0.4751, 0.9374, 0.8712, 0.7241, 0.8702, 0.7239, 0.8702, 0.6299, 0.8915, 0.7263, 0.9665, 0.8548, 0.993, 0.7923, 0.993, 0.8733, 0.9927, 0.8738, 0.9922, 0.8737, 0.6446, 0.6923, 0.6429, 0.6152, 0.6963, 0.5325, 0.6963, 0.6466, 0.6545, 0.6967, 0.6539, 0.6965, 0.6533, 0.6962, 0.5099, 0.5303, 0.4751, 0.4763, 0.4798, 0.364, 0.4912, 0.4295, 0.4912, 0.4295, 0.4798, 0.364, 0.531, 0.4495, 0.531, 0.5234, 0.2547, 0.9217, 0.2865, 0.8422, 0.284, 0.9188, 0.2571, 0.9216, 0.2547, 0.922, 0.5104, 0.5307, 0.5099, 0.5303, 0.4912, 0.4295, 0.531, 0.5234, 0.5309, 0.5236, 0.5111, 0.5305, 0.9712, 0.419, 0.9959, 0.364, 0.9959, 0.4386, 0.9951, 0.4381, 0.1453, 0.6873, 0.1435, 0.6178, 0.1971, 0.5336, 0.1971, 0.6489, 0.1577, 0.6968, 0.1558, 0.6953, 0.1535, 0.6936, 0.7276, 0.9549, 0.6963, 0.9247, 0.7031, 0.8416, 0.7287, 0.9029, 0.7287, 0.9547, 0.7283, 0.9543, 0.1435, 0.7634, 0.1443, 0.6968, 0.1791, 0.7904, 0.1673, 0.8539, 0.1639, 0.8553, 0.3885, 0.8626, 0.391, 0.9336, 0.3658, 0.9366, 0.1446, 0.8632, 0.1435, 0.8636, 0.1435, 0.7634, 0.1639, 0.8553, 0.9042, 0.9094, 0.9336, 0.9599, 0.9329, 0.9602, 0.9073, 0.956, 0.7263, 0.2426, 0.7801, 0.1569, 0.7801, 0.2732, 0.7454, 0.316, 0.7402, 0.3153, 0.7361, 0.315, 0.7284, 0.3142, 0.1251, 0.9704, 0.101, 0.9396, 0.101, 0.8383, 0.1311, 0.9056, 0.1304, 0.9702, 0.1286, 0.9689, 0.8702, 0.7932, 0.8709, 0.7265, 0.9057, 0.8202, 0.8929, 0.8892, 0.8914, 0.889, 0.5077, 0.9452, 0.5077, 0.8615, 0.5309, 0.929, 0.8702, 0.7932, 0.8914, 0.889, 0.8712, 0.8861, 0.8702, 0.8859, 0.9969, 0.618, 0.9969, 0.6817, 0.9967, 0.6818, 0.996, 0.6816, 0.9746, 0.6581, 0.5871, 0.6172, 0.6413, 0.5304, 0.6413, 0.6473, 0.5998, 0.6992, 0.5992, 0.6989, 0.5986, 0.6987, 0.5898, 0.6956, 0.9849, 0.3206, 0.9604, 0.2722, 0.9604, 0.1569, 0.9893, 0.2328, 0.419, 0.7578, 0.4197, 0.6911, 0.4545, 0.7848, 0.4411, 0.8576, 0.4038, 0.941, 0.3946, 0.9476, 0.3944, 0.9466, 0.3944, 0.8626, 0.4185, 0.9304, 0.4192, 0.8607, 0.419, 0.8605, 0.419, 0.7578, 0.4411, 0.8576, 0.4402, 0.8587, 0.4201, 0.8606, 0.9446, 0.9469, 0.9672, 0.8964, 0.9658, 0.9618, 0.9651, 0.9617, 0.4236, 0.6907, 0.419, 0.62, 0.4746, 0.531, 0.4746, 0.6472, 0.4418, 0.6911, 0.4361, 0.6908, 0.4314, 0.6909, 0.1986, 0.6462, 0.2033, 0.5339, 0.215, 0.5996, 0.2316, 0.6898, 0.2316, 0.6898, 0.2266, 0.6898, 0.215, 0.5996, 0.2033, 0.5339, 0.2547, 0.6199, 0.2547, 0.6896, 0.2529, 0.6896, 0.5621, 0.8629, 0.5859, 0.9294, 0.5621, 0.9438, 0.2316, 0.6898, 0.215, 0.5996, 0.2529, 0.6896, 0.2326, 0.6898, 0.6481, 0.9242, 0.6741, 0.8655, 0.6741, 0.9433, 0.6732, 0.9446, 0.6732, 0.9445, 0.149, 0.5306, 0.1435, 0.4522, 0.1993, 0.3639, 0.1993, 0.4789, 0.1586, 0.5336, 0.1584, 0.5335, 0.1581, 0.5334, 0.2897, 0.5304, 0.2547, 0.4761, 0.2595, 0.3639, 0.2712, 0.4295, 0.2712, 0.4295, 0.2595, 0.3639, 0.3108, 0.4499, 0.3108, 0.5236, 0.8433, 0.8547, 0.8428, 0.8526, 0.8428, 0.7638, 0.8686, 0.84, 0.8598, 0.845, 0.2897, 0.5304, 0.2712, 0.4295, 0.3108, 0.5236, 0.3097, 0.5256, 0.291, 0.5313, 0.2909, 0.5313, 0.9684, 0.04931, 0.9918, -6.43e-09, 0.9918, 0.07207, 0.9909, 0.07162, 0.5923, 0.5234, 0.5871, 0.4515, 0.6429, 0.364, 0.6429, 0.4778, 0.6039, 0.5304, 0.6028, 0.5297, 0.6013, 0.5288, 0.7838, 0.9631, 0.7837, 0.9632, 0.7518, 0.9299, 0.7569, 0.8411, 0.7838, 0.9047, 0.7838, 0.9632, 0.6429, 0.7632, 0.6432, 0.6967, 0.6782, 0.7904, 0.666, 0.8569, 0.6638, 0.8578, 0.2317, 0.9254, 0.2317, 0.8451, 0.2545, 0.9127, 0.6429, 0.8655, 0.6429, 0.7632, 0.6638, 0.8578, 0.644, 0.8651, 0.9672, 0.9579, 0.9931, 0.8964, 0.9931, 0.9778, 0.9928, 0.9781, 0.9923, 0.9777, 0.2036, 0.5274, 0.1993, 0.4531, 0.2547, 0.3639, 0.2547, 0.4809, 0.2146, 0.5339, 0.2137, 0.5333, 0.2126, 0.5327, 0.454, 0.5308, 0.419, 0.4764, 0.4238, 0.364, 0.4354, 0.4297, 0.4354, 0.4297, 0.4238, 0.364, 0.4751, 0.45, 0.4751, 0.5195, 0.4736, 0.5203, 0.5319, 0.9299, 0.5621, 0.8629, 0.5595, 0.9293, 0.454, 0.5308, 0.4354, 0.4297, 0.4736, 0.5203, 0.4551, 0.5306, 0.4543, 0.531, 0.3108, 0.5509, 0.3223, 0.49, 0.3398, 0.565, 0.339, 0.5646, 0.368, 0.5315, 0.3639, 0.453, 0.419, 0.364, 0.419, 0.4814, 0.3785, 0.5343, 0.3777, 0.5341, 0.3769, 0.5339, 0.3398, 0.565, 0.3223, 0.49, 0.3108, 0.3639, 0.3425, 0.453, 0.3399, 0.565, 0.3398, 0.565, 0.8348, 0.06876, 0.8652, 2.675e-08, 0.8652, 0.1021, 0.8466, 0.1552, 0.884, 0.9486, 0.8702, 0.9508, 0.8702, 0.949, 0.9031, 0.8892, 0.8997, 0.9469, 0.7838, 0.8411, 0.8058, 0.9409, 0.8047, 0.9423, 0.7964, 0.9428, 0.7849, 0.9434, 0.7838, 0.9434, 0.9057, 0.8925, 0.9111, 0.8511, 0.9335, 0.9094, 0.9328, 0.9086, 0.6429, 0.4518, 0.6974, 0.364, 0.6974, 0.4814, 0.6572, 0.5325, 0.656, 0.5316, 0.6545, 0.5307, 0.6458, 0.525, 0.9335, 0.9094, 0.9111, 0.8511, 0.9057, 0.7265, 0.9368, 0.8088, 0.9337, 0.9093, 0.9336, 0.9093, 0.3639, 0.7604, 0.3645, 0.6935, 0.3994, 0.7874, 0.387, 0.8543, 0.3848, 0.8551, 0.6741, 0.936, 0.6741, 0.8655, 0.6948, 0.9194, 0.3639, 0.7604, 0.3848, 0.8551, 0.365, 0.8622, 0.3639, 0.8626, 0.9369, 0.2853, 0.9528, 0.3408, 0.9521, 0.3401, 0.9297, 0.3271, 0.3639, 0.6229, 0.4187, 0.5343, 0.4187, 0.6519, 0.3864, 0.6935, 0.3853, 0.6924, 0.3801, 0.6921, 0.3746, 0.6923, 0.3671, 0.6921, 0.9369, 0.2853, 0.9297, 0.1569, 0.9604, 0.2442, 0.9569, 0.3392, 0.9542, 0.3379, 0.9539, 0.3377, 0.9528, 0.3408, 0.91, 0.4404, 0.9419, 0.364, 0.9356, 0.4756, 0.92, 0.5353, 0.9181, 0.5342, 0.9419, 0.5183, 0.92, 0.5353, 0.9356, 0.4756, 0.4737, 0.6911, 0.4737, 0.7868, 0.4554, 0.7786, 0.4545, 0.7782, 0.8222, 0.9582, 0.8388, 0.9254, 0.8388, 0.9775, 0.8381, 0.9773, 0.7103, 0.5196, 0.7025, 0.5196, 0.6974, 0.4503, 0.7532, 0.364, 0.7532, 0.4763, 0.7211, 0.5196, 0.7153, 0.5196, 0.3349, 0.9754, 0.3309, 0.9768, 0.3083, 0.9441, 0.3083, 0.8381, 0.3382, 0.9085, 0.337, 0.9767, 0.8075, 0.8302, 0.8078, 0.7638, 0.8428, 0.8574, 0.8303, 0.9254, 0.8285, 0.925, 0.363, 0.5418, 0.3425, 0.5606, 0.3425, 0.483, 0.8075, 0.9213, 0.8075, 0.8302, 0.8285, 0.925, 0.8085, 0.9215, 0.9363, 0.6939, 0.9385, 0.6604, 0.9633, 0.7119, 0.9633, 0.712, 0.9628, 0.7112, 0.5812, 0.5326, 0.5869, 0.609, 0.531, 0.6941, 0.531, 0.5832, 0.5709, 0.53, 0.5715, 0.5302, 0.5722, 0.5304, 0.9633, 0.7119, 0.9385, 0.6604, 0.9363, 0.5418, 0.9665, 0.6199, 0.8358, 0.2393, 0.8681, 0.1569, 0.8609, 0.2724, 0.8437, 0.3455, 0.8435, 0.3464, 0.8437, 0.3455, 0.8609, 0.2724, 0.8681, 0.3303, 0.8565, 0.3381, 0.3591, 0.8382, 0.3602, 0.8381, 0.3602, 0.8382, 0.3602, 0.9405, 0.3382, 0.841, 0.3395, 0.8395, 0.3495, 0.8388, 0.839, 0.7355, 0.8449, 0.6899, 0.8672, 0.7517, 0.8671, 0.752, 0.8667, 0.7516, 0.5165, 0.5316, 0.5256, 0.5364, 0.5309, 0.6089, 0.4751, 0.6925, 0.4751, 0.583, 0.5148, 0.5307, 0.5156, 0.5311, 0.8672, 0.7517, 0.8449, 0.6899, 0.839, 0.5635, 0.8702, 0.6477, 0.9368, 0.8032, 0.9665, 0.7265, 0.9665, 0.8363, 0.95, 0.8963, 0.9486, 0.8964, 0.9602, 0.1387, 0.9602, 0.07717, 0.9806, 0.1197, 0.7488, 0.8418, 0.7494, 0.8416, 0.7499, 0.8421, 0.7499, 0.9444, 0.7287, 0.8483, 0.5033, 0.9248, 0.5066, 0.9252, 0.5077, 0.9281, 0.4894, 0.9473, 0.4892, 0.9479, 0.486, 0.9475, 0.4847, 0.9487, 0.4843, 0.9481, 0.4752, 0.9384, 0.4751, 0.9374, 0.4991, 0.9216, 0.2865, 0.925, 0.2864, 0.9255, 0.2566, 0.9358, 0.2562, 0.9362, 0.2562, 0.9357, 0.2547, 0.922, 0.2571, 0.9216, 0.284, 0.9188, 0.2861, 0.9247, 0.3938, 0.9434, 0.3655, 0.9545, 0.3648, 0.9551, 0.3644, 0.9546, 0.3639, 0.9547, 0.3641, 0.9539, 0.3639, 0.9397, 0.3658, 0.9366, 0.391, 0.9336, 0.3929, 0.9401, 0.3944, 0.9417, 0.9045, 0.9604, 0.9073, 0.956, 0.9329, 0.9602, 0.9336, 0.9599, 0.9347, 0.9645, 0.9368, 0.965, 0.9363, 0.9659, 0.9306, 0.9843, 0.9294, 0.9855, 0.9042, 0.9722, 0.9056, 0.9648, 0.9739, 0.6583, 0.9746, 0.6581, 0.996, 0.6816, 0.9967, 0.6818, 0.9959, 0.6821, 0.979, 0.6912, 0.9739, 0.6811, 0.9665, 0.6643, 0.9736, 0.6589, 0.8505, 0.5288, 0.852, 0.5291, 0.8627, 0.5588, 0.8635, 0.5595, 0.8633, 0.5596, 0.8633, 0.5597, 0.8621, 0.5595, 0.8417, 0.5597, 0.8391, 0.5585, 0.8393, 0.5315, 0.849, 0.5297, 0.7496, 0.3182, 0.7521, 0.3441, 0.7525, 0.3449, 0.7482, 0.3449, 0.7482, 0.3174, 0.7385, 0.3191, 0.7434, 0.316, 0.7482, 0.3174, 0.7482, 0.3449, 0.7475, 0.3453, 0.7475, 0.3483, 0.7466, 0.3481, 0.7285, 0.3483, 0.7263, 0.347, 0.7317, 0.3199, 0.9031, 0.9553, 0.903, 0.9561, 0.8744, 0.9688, 0.8738, 0.9696, 0.8737, 0.9695, 0.8736, 0.9695, 0.8736, 0.9685, 0.8715, 0.9583, 0.8702, 0.9508, 0.884, 0.9486, 0.8997, 0.9469, 0.9025, 0.9547, 0.5621, 0.9395, 0.5618, 0.9405, 0.532, 0.9518, 0.5314, 0.9523, 0.5315, 0.9515, 0.531, 0.9318, 0.5319, 0.9299, 0.5595, 0.9293, 0.5614, 0.9385, 0.6479, 0.9242, 0.6481, 0.9242, 0.6732, 0.9445, 0.6732, 0.9446, 0.6732, 0.9446, 0.6608, 0.9517, 0.6489, 0.937, 0.6429, 0.9289, 0.6479, 0.9244, 0.9672, 0.04934, 0.9684, 0.04931, 0.9909, 0.07162, 0.9918, 0.07207, 0.9918, 0.07212, 0.9918, 0.07216, 0.9908, 0.07229, 0.9756, 0.07717, 0.973, 0.07675, 0.9602, 0.05421, 0.9666, 0.05041, 0.9562, 0.9776, 0.9546, 0.9778, 0.9368, 0.9568, 0.9401, 0.9526, 0.9405, 0.9487, 0.9446, 0.9469, 0.9651, 0.9617, 0.9658, 0.9618, 0.9653, 0.9659, 0.9672, 0.9674, 0.9665, 0.9678, 0.9903, 0.126, 0.9908, 0.1268, 0.9768, 0.1555, 0.9768, 0.1561, 0.9764, 0.1556, 0.9608, 0.1404, 0.9602, 0.1387, 0.9806, 0.1197, 0.9892, 0.1257, 0.8755, 0.5288, 0.8762, 0.5289, 0.8837, 0.5595, 0.8844, 0.5602, 0.8833, 0.5601, 0.8736, 0.5602, 0.8635, 0.5602, 0.8642, 0.5447, 0.8656, 0.5306, 0.8748, 0.5292, 0.1783, 0.9244, 0.1767, 0.9313, 0.1516, 0.9416, 0.1509, 0.9423, 0.1497, 0.9382, 0.1474, 0.939, 0.1475, 0.9377, 0.1476, 0.9315, 0.1775, 0.9226, 0.8171, 0.996, 0.8075, 0.9695, 0.8136, 0.9647, 0.8163, 0.96, 0.8222, 0.9582, 0.8381, 0.9773, 0.8388, 0.9775, 0.836, 0.9826, 0.8374, 0.9847, 0.8364, 0.9851, 0.8192, 0.9958, 0.1877, 0.6968, 0.1914, 0.6998, 0.1911, 0.7273, 0.1914, 0.7282, 0.1888, 0.7284, 0.1886, 0.7304, 0.1878, 0.7299, 0.1791, 0.7261, 0.1814, 0.6982, 0.1816, 0.6983, 0.4505, 0.9438, 0.4503, 0.9443, 0.4203, 0.9549, 0.4201, 0.9551, 0.4201, 0.9548, 0.419, 0.9393, 0.4194, 0.9385, 0.4479, 0.9364, 0.45, 0.9434, 0.2317, 0.9224, 0.2316, 0.9235, 0.2034, 0.9345, 0.2028, 0.9352, 0.2024, 0.9348, 0.202, 0.9349, 0.202, 0.9341, 0.1991, 0.9223, 0.1986, 0.9198, 0.2051, 0.9187, 0.2281, 0.9157, 0.2308, 0.9217, 0.1442, 0.9191, 0.171, 0.9155, 0.1736, 0.9202, 0.1775, 0.9226, 0.1476, 0.9315, 0.1435, 0.9218, 0.9992, 0.7861, 1.0, 0.7866, 0.9985, 0.7878, 0.9993, 0.789, 0.9983, 0.789, 0.9819, 0.7923, 0.979, 0.7916, 0.9696, 0.7781, 0.9665, 0.77, 0.9737, 0.7668, 0.9769, 0.7634, 0.9809, 0.7636, 0.006367, 0.943, 0.006965, 0.9429, 0.0304, 0.9648, 0.03081, 0.965, 0.03039, 0.9651, 0.01521, 0.9723, 0.01451, 0.9722, -3.288e-08, 0.9481, 0.006102, 0.9436, 0.5919, 0.9215, 0.5937, 0.9208, 0.6172, 0.9389, 0.618, 0.939, 0.6177, 0.9403, 0.6183, 0.9409, 0.6175, 0.9413, 0.6049, 0.9512, 0.6047, 0.9512, 0.5871, 0.9281, 0.5915, 0.9232, 0.1375, 0.7533, 0.1342, 0.751, 0.1385, 0.7258, 0.1435, 0.7254, 0.1435, 0.7534, 0.08223, 0.9587, 0.0552, 0.9711, 0.05453, 0.9719, 0.05379, 0.9704, 0.05288, 0.9707, 0.05296, 0.9695, 0.05138, 0.9484, 0.05359, 0.9422, 0.07781, 0.9414, 0.08034, 0.9513, 0.0828, 0.9552, 0.9965, 0.5883, 0.9836, 0.6175, 0.9837, 0.618, 0.9832, 0.6175, 0.9666, 0.6041, 0.9665, 0.6039, 0.987, 0.5827, 0.9953, 0.5876, 0.9961, 0.5877, 0.8236, 0.3169, 0.8286, 0.3447, 0.8292, 0.3453, 0.8268, 0.3466, 0.8269, 0.3479, 0.8258, 0.3477, 0.8052, 0.3479, 0.8045, 0.3476, 0.8093, 0.3187, 0.8176, 0.3176, 0.8203, 0.316, 0.979, 0.7916, 0.9755, 0.7923, 0.9696, 0.7781, -4.458e-09, 0.4687, 0.04209, 0.4687, 0.04209, 0.6194, -2.087e-09, 0.6195, -2.087e-09, 0.6195, 0.04209, 0.6194, 0.05138, 0.7278, 0.009287, 0.7278, 0.09353, 0.727, 0.05138, 0.7268, 0.05887, 0.6126, 0.101, 0.6128, 0.101, 0.6128, 0.05887, 0.6126, 0.05887, 0.4623, 0.101, 0.4625, 0.101, 0.4625, 0.05887, 0.4623, 0.05138, 0.3639, 0.09353, 0.3641, 0.1433, 0.642, 0.101, 0.642, 0.1013, 0.4998, 0.1435, 0.4998, 0.5723, 0.2425, 0.5455, 0.182, 0.6077, 0.207, 0.1435, 0.4998, 0.1013, 0.4998, 0.101, 0.3639, 0.1433, 0.3639, 0.009287, 0.364, 0.05138, 0.3639, 0.04209, 0.4687, -4.458e-09, 0.4687, 0.1066, 3.792e-08, 0.2573, 4.612e-09, 0.3639, 0.1066, 0.3639, 0.2573, 0.2573, 0.3639, 0.1066, 0.3639, 9.455e-07, 0.2573, 2.24e-09, 0.1066, 0.6077, 0.207, 0.5455, 0.182, 0.6077, 0.1568, 0.496, 0.3032, 0.47, 0.3639, 0.3639, 0.2573, 0.4253, 0.2321, 0.5723, 0.1212, 0.5455, 0.182, 0.5222, 0.1212, 0.6077, 0.1568, 0.5455, 0.182, 0.5723, 0.1212, 0.4869, 0.207, 0.4869, 0.1567, 0.5455, 0.182, 0.5961, 0.3033, 0.6201, 0.364, 0.47, 0.3639, 0.496, 0.3032, 0.5222, 0.1212, 0.5455, 0.182, 0.4869, 0.1567, 0.47, 4.064e-09, 0.496, 0.06061, 0.4253, 0.1316, 0.3639, 0.1065, 0.496, 0.06061, 0.5222, 0.1212, 0.4869, 0.1567, 0.4253, 0.1316, 0.5455, 0.182, 0.5723, 0.2425, 0.5222, 0.2425, 0.5723, 0.2425, 0.5961, 0.3033, 0.496, 0.3032, 0.5222, 0.2425, 0.3639, 0.2573, 0.3639, 0.1065, 0.4253, 0.1316, 0.4253, 0.2321, 0.4253, 0.2321, 0.4253, 0.1316, 0.4869, 0.1567, 0.4869, 0.207, 0.7263, 0.1067, 0.6669, 0.1317, 0.5961, 0.06066, 0.6201, 6.765e-05, 0.6669, 0.1317, 0.6077, 0.1568, 0.5723, 0.1212, 0.5961, 0.06066, 0.6201, 6.765e-05, 0.5961, 0.06066, 0.496, 0.06061, 0.47, 4.064e-09, 0.5961, 0.06066, 0.5723, 0.1212, 0.5222, 0.1212, 0.496, 0.06061, 0.5455, 0.182, 0.5222, 0.2425, 0.4869, 0.207, 0.5222, 0.2425, 0.496, 0.3032, 0.4253, 0.2321, 0.4869, 0.207, 0.7263, 0.2574, 0.6669, 0.2322, 0.6669, 0.1317, 0.7263, 0.1067, 0.6669, 0.2322, 0.6077, 0.207, 0.6077, 0.1568, 0.6669, 0.1317, 0.6201, 0.364, 0.5961, 0.3033, 0.6669, 0.2322, 0.7263, 0.2574, 0.5961, 0.3033, 0.5723, 0.2425, 0.6077, 0.207, 0.6669, 0.2322, 0.09414, 0.7479, 0.09281, 0.7485, 0.08983, 0.7405, 0.09382, 0.7392, 0.0972, 0.7468, 0.09604, 0.747, 0.09036, 0.7488, 0.09001, 0.7492, 0.08692, 0.7386, 0.08983, 0.7405, 0.09281, 0.7485, 0.0926, 0.7484, 0.09064, 0.7488, 0.3588, 0.5783, 0.3596, 0.565, 0.3633, 0.567, 0.3633, 0.5782, 0.3609, 0.5778, 0.3598, 0.5781, 0.3553, 0.5784, 0.3568, 0.5654, 0.3596, 0.565, 0.3588, 0.5783, 0.3583, 0.5779, 0.3561, 0.578, 0.3559, 0.5781, 0.3514, 0.5773, 0.3448, 0.5688, 0.3465, 0.565, 0.3553, 0.575, 0.3531, 0.5758, 0.352, 0.5768, 0.349, 0.5784, 0.3485, 0.5787, 0.3441, 0.5714, 0.3448, 0.5688, 0.3514, 0.5773, 0.3501, 0.5775, 0.3994, 0.7702, 0.4055, 0.7299, 0.4078, 0.7301, 0.4027, 0.7705, 0.333, 0.6499, 0.3195, 0.611, 0.3231, 0.6094, 0.3381, 0.6475, 0.359, 0.4474, 0.3523, 0.4061, 0.3545, 0.406, 0.362, 0.4472, 0.3534, 0.4471, 0.3484, 0.4059, 0.3523, 0.4061, 0.359, 0.4474, 0.3509, 0.4466, 0.3466, 0.4055, 0.3484, 0.4059, 0.3534, 0.4471, 0.4027, 0.7705, 0.4078, 0.7301, 0.4118, 0.73, 0.4082, 0.7704, 0.4055, 0.7299, 0.4049, 0.7109, 0.4078, 0.7125, 0.4078, 0.7301, 0.1409, 0.6883, 0.1435, 0.7033, 0.1389, 0.7033, 0.1371, 0.69, 0.1435, 0.7033, 0.1413, 0.7251, 0.1381, 0.7237, 0.1389, 0.7033, 0.3195, 0.611, 0.3108, 0.591, 0.315, 0.5922, 0.3231, 0.6094, 0.3108, 0.591, 0.321, 0.5687, 0.3232, 0.5736, 0.315, 0.5922, 0.321, 0.5687, 0.3465, 0.565, 0.3448, 0.5688, 0.3232, 0.5736, 0.3523, 0.4061, 0.3533, 0.3829, 0.3558, 0.3842, 0.3545, 0.406, 0.1413, 0.642, 0.1392, 0.6612, 0.1343, 0.6609, 0.1373, 0.6433, 0.1392, 0.6612, 0.138, 0.6883, 0.1343, 0.6863, 0.1343, 0.6609, 0.3484, 0.4059, 0.3491, 0.3841, 0.3533, 0.3829, 0.3523, 0.4061, 0.3491, 0.3841, 0.3425, 0.3665, 0.3468, 0.3639, 0.3533, 0.3829, 0.1435, 0.6618, 0.1412, 0.6872, 0.138, 0.6883, 0.1392, 0.6612, 0.3466, 0.4055, 0.3475, 0.3866, 0.3491, 0.3841, 0.3484, 0.4059, 0.4118, 0.711, 0.4049, 0.6989, 0.4048, 0.6935, 0.4131, 0.7079, 0.0972, 0.7319, 0.08983, 0.7405, 0.08692, 0.7386, 0.09505, 0.727, 0.4078, 0.7301, 0.4078, 0.7125, 0.4118, 0.711, 0.4118, 0.73, 0.4078, 0.7125, 0.4007, 0.7015, 0.4049, 0.6989, 0.4118, 0.711, 0.1389, 0.7033, 0.1381, 0.7237, 0.1343, 0.7254, 0.1343, 0.7034, 0.3595, 0.5974, 0.3586, 0.5971, 0.3576, 0.5964, 0.3594, 0.5935, 0.3602, 0.5969, 0.3576, 0.5964, 0.3554, 0.5952, 0.3553, 0.5944, 0.3594, 0.5935, 0.3594, 0.5935, 0.3553, 0.5944, 0.3553, 0.594, 0.3553, 0.5909, 0.3553, 0.5907, 0.3565, 0.5898, 0.3583, 0.5887, 0.3594, 0.5935, 0.3553, 0.5909, 0.3603, 0.5885, 0.362, 0.5894, 0.3594, 0.5935, 0.3583, 0.5887, 0.3594, 0.5882, 0.3635, 0.5904, 0.3636, 0.5911, 0.3635, 0.5926, 0.3594, 0.5935, 0.362, 0.5894, 0.3636, 0.595, 0.3628, 0.5954, 0.3626, 0.5956, 0.3594, 0.5935, 0.3635, 0.5926, 0.3594, 0.5935, 0.3626, 0.5956, 0.3602, 0.5969, 0.4083, 0.8074, 0.4027, 0.7705, 0.4082, 0.7704, 0.4131, 0.8072, 0.4115, 0.8076, 0.4089, 0.8076, 0.3431, 0.483, 0.3425, 0.4828, 0.3509, 0.4466, 0.3534, 0.4471, 0.3447, 0.4829, 0.3449, 0.483, 0.3447, 0.4829, 0.3534, 0.4471, 0.359, 0.4474, 0.3496, 0.4829, 0.3489, 0.483, 0.3508, 0.6814, 0.3504, 0.6818, 0.3484, 0.6825, 0.3302, 0.6511, 0.333, 0.6499, 0.3541, 0.6803, 0.3508, 0.6814, 0.333, 0.6499, 0.3381, 0.6475, 0.3553, 0.6796, 0.4027, 0.7705, 0.4083, 0.8074, 0.4069, 0.8074, 0.4054, 0.8068, 0.3994, 0.7702, 0.3608, 0.5791, 0.3589, 0.5823, 0.3581, 0.5792, 0.3595, 0.5784, 0.3589, 0.5823, 0.3608, 0.5791, 0.3637, 0.5809, 0.3637, 0.581, 0.3604, 0.5877, 0.3589, 0.5823, 0.3637, 0.5851, 0.3637, 0.5858, 0.3589, 0.5823, 0.3637, 0.581, 0.3637, 0.5851, 0.3589, 0.5823, 0.3566, 0.5864, 0.3553, 0.5857, 0.3553, 0.5833, 0.3566, 0.5864, 0.3589, 0.5823, 0.3604, 0.5877, 0.3595, 0.5882, 0.3558, 0.5805, 0.3581, 0.5792, 0.3589, 0.5823, 0.3553, 0.5808, 0.3558, 0.5805, 0.3589, 0.5823, 0.3553, 0.5833])
me_sphere.materials.append(mat_material)
me_sphere.use_paint_bone_selection = False
me_sphere.use_paint_mask = True
me_sphere.update()

# ---- objects
ob_pallensia = bpy.data.objects.new('Pallensia', me_sphere)

# ---- transforms, parenting, visibility, modifiers, constraints
ob_pallensia.location = (0.0, 0.0, 0.0)

# ---- collection membership
col_collection.objects.link(ob_pallensia)

# ---- scene / render settings (as saved in the file)
scene.frame_start = 1; scene.frame_end = 250; scene.frame_set(1)
scene.render.engine = 'BLENDER_EEVEE_NEXT'
bpy.context.view_layer.update()

# ---- added for rendering (the .blend has no active camera and no usable light): camera, sun
cam_auto = bpy.data.cameras.new('AutoCamera')
cam_auto.lens = 50.0
cam_auto.sensor_width = 36.0
cam_auto.clip_end = 1000.0
ob_auto_camera = bpy.data.objects.new('AutoCamera', cam_auto)
scene.collection.objects.link(ob_auto_camera)
ob_auto_camera.location = (4.29568, -5.15613, 3.81316)
ob_auto_camera.rotation_euler = (1.09748, -7.21219e-08, 0.694738)
scene.camera = ob_auto_camera
light_auto_sun = bpy.data.lights.new('AutoSun', 'SUN')
light_auto_sun.energy = 3.0
light_auto_sun.angle = 0.0523599
ob_auto_sun = bpy.data.objects.new('AutoSun', light_auto_sun)
scene.collection.objects.link(ob_auto_sun)
ob_auto_sun.rotation_euler = (0.872665, 0.174533, 0.523599)
bpy.context.view_layer.update()
